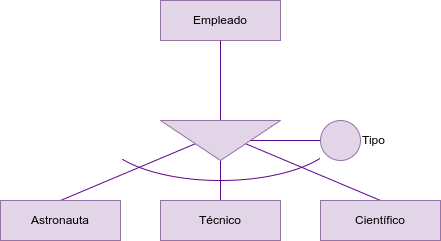

The diagram above was exported from draw.io. Its source (the exported page's mxGraphModel, read from the mxfile embedded in the PNG):
<mxGraphModel dx="1554" dy="606" grid="1" gridSize="10" guides="1" tooltips="1" connect="1" arrows="1" fold="1" page="1" pageScale="1" pageWidth="850" pageHeight="1100" math="0" shadow="0">
  <root>
    <mxCell id="0" />
    <mxCell id="1" parent="0" />
    <mxCell id="16" value="Empleado" style="rounded=0;whiteSpace=wrap;html=1;fillColor=#e1d5e7;strokeColor=#9673a6;" parent="1" vertex="1">
      <mxGeometry y="160" width="120" height="40" as="geometry" />
    </mxCell>
    <mxCell id="45" style="edgeStyle=none;html=1;entryX=0.5;entryY=0;entryDx=0;entryDy=0;strokeColor=#5C068C;endArrow=none;endFill=0;exitX=0;exitY=0.5;exitDx=0;exitDy=0;" parent="1" source="69" target="39" edge="1">
      <mxGeometry relative="1" as="geometry">
        <mxPoint x="40" y="310" as="sourcePoint" />
      </mxGeometry>
    </mxCell>
    <mxCell id="47" style="edgeStyle=none;html=1;exitX=0;exitY=0.75;exitDx=0;exitDy=0;entryX=0.5;entryY=0;entryDx=0;entryDy=0;strokeColor=#5C068C;endArrow=none;endFill=0;startArrow=none;" parent="1" source="69" target="40" edge="1">
      <mxGeometry relative="1" as="geometry">
        <mxPoint x="140" y="360" as="sourcePoint" />
      </mxGeometry>
    </mxCell>
    <mxCell id="46" style="edgeStyle=none;html=1;exitX=0;exitY=0.25;exitDx=0;exitDy=0;entryX=0.5;entryY=0;entryDx=0;entryDy=0;strokeColor=#5C068C;endArrow=none;endFill=0;" parent="1" source="69" target="42" edge="1">
      <mxGeometry relative="1" as="geometry">
        <mxPoint x="-180" y="360" as="sourcePoint" />
      </mxGeometry>
    </mxCell>
    <mxCell id="39" value="Técnico" style="rounded=0;whiteSpace=wrap;html=1;fillColor=#e1d5e7;strokeColor=#9673a6;" parent="1" vertex="1">
      <mxGeometry y="360" width="120" height="40" as="geometry" />
    </mxCell>
    <mxCell id="40" value="Científico" style="rounded=0;whiteSpace=wrap;html=1;fillColor=#e1d5e7;strokeColor=#9673a6;" parent="1" vertex="1">
      <mxGeometry x="160" y="360" width="120" height="40" as="geometry" />
    </mxCell>
    <mxCell id="42" value="Astronauta" style="rounded=0;whiteSpace=wrap;html=1;fillColor=#e1d5e7;strokeColor=#9673a6;" parent="1" vertex="1">
      <mxGeometry x="-160" y="360" width="120" height="40" as="geometry" />
    </mxCell>
    <mxCell id="72" style="edgeStyle=none;html=1;exitX=0.5;exitY=1;exitDx=0;exitDy=0;entryX=0;entryY=0.5;entryDx=0;entryDy=0;endArrow=none;endFill=0;strokeColor=#5C068C;" parent="1" source="16" target="69" edge="1">
      <mxGeometry relative="1" as="geometry">
        <mxPoint x="60" y="240" as="sourcePoint" />
      </mxGeometry>
    </mxCell>
    <mxCell id="69" value="" style="triangle;whiteSpace=wrap;html=1;rotation=90;fillColor=#e1d5e7;strokeColor=#9673a6;" parent="1" vertex="1">
      <mxGeometry x="40" y="240" width="40" height="120" as="geometry" />
    </mxCell>
    <mxCell id="74" style="edgeStyle=none;html=1;exitX=0;exitY=0.5;exitDx=0;exitDy=0;strokeColor=#5C068C;endArrow=none;endFill=0;" parent="1" source="73" target="69" edge="1">
      <mxGeometry relative="1" as="geometry" />
    </mxCell>
    <mxCell id="73" value="Tipo" style="ellipse;whiteSpace=wrap;html=1;aspect=fixed;fillColor=#e1d5e7;strokeColor=#9673a6;verticalAlign=middle;labelPosition=right;verticalLabelPosition=middle;align=left;" parent="1" vertex="1">
      <mxGeometry x="160" y="280" width="40" height="40" as="geometry" />
    </mxCell>
    <mxCell id="75" value="" style="verticalLabelPosition=bottom;verticalAlign=top;html=1;shape=mxgraph.basic.arc;startAngle=0.5948432962553827;endAngle=0.902545905891409;fontColor=#5C068C;rotation=-90;strokeColor=#5C068C;" vertex="1" parent="1">
      <mxGeometry x="10" y="170" width="100" height="240" as="geometry" />
    </mxCell>
  </root>
</mxGraphModel>